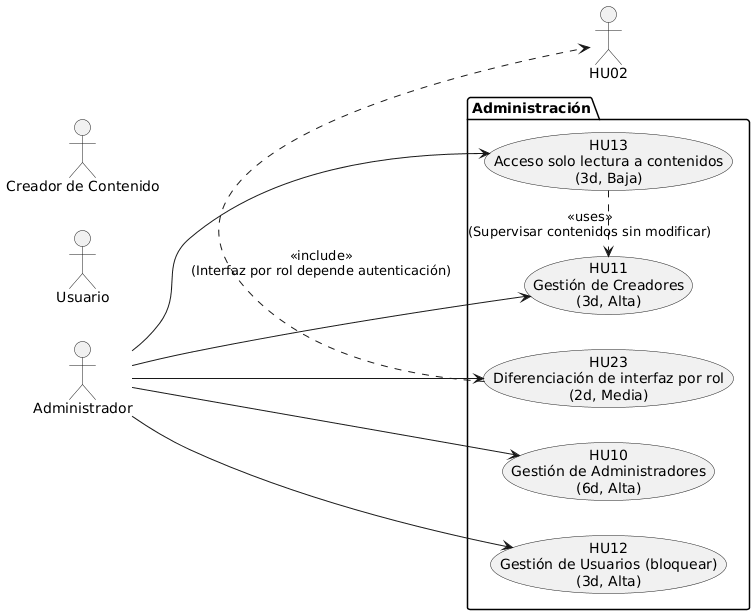

The diagram above was rendered by PlantUML. Its source (embedded in the PNG):
@startuml
left to right direction
actor "Administrador" as A
actor "Usuario" as U
actor "Creador de Contenido" as C

package "Administración" {
  usecase "HU10\nGestión de Administradores\n(6d, Alta)" as HU10
  usecase "HU11\nGestión de Creadores\n(3d, Alta)" as HU11
  usecase "HU12\nGestión de Usuarios (bloquear)\n(3d, Alta)" as HU12
  usecase "HU13\nAcceso solo lectura a contenidos\n(3d, Baja)" as HU13
  usecase "HU23\nDiferenciación de interfaz por rol\n(2d, Media)" as HU23
}

A --> HU10
A --> HU11
A --> HU12
A --> HU13
A --> HU23

' relaciones
HU13 .> HU11 : <<uses>>\n(Supervisar contenidos sin modificar)
HU23 .> HU02 : <<include>>\n(Interfaz por rol depende autenticación)
@enduml